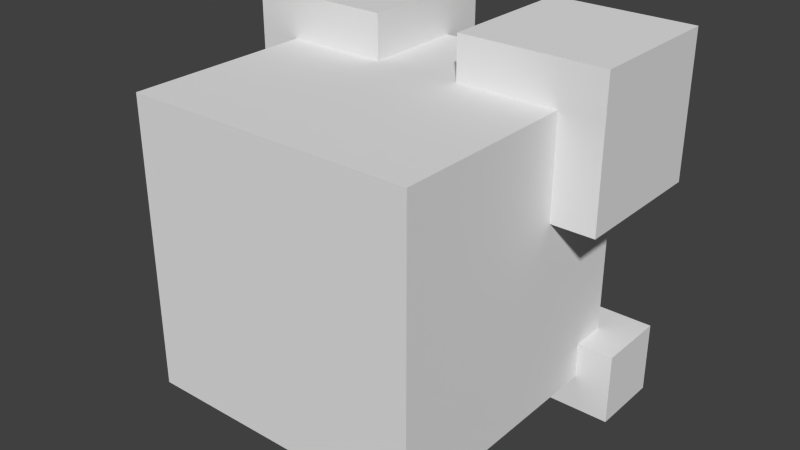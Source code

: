 # Source: Bomb-Box.blend  (saved by Blender 2.75.0; exported with 4.5.12 LTS)
import bpy
from mathutils import Matrix  # noqa: F401  (used for matrix-valued properties, if any)

bpy.ops.wm.read_factory_settings(use_empty=True)
scene = bpy.context.scene
scene.name = 'Scene'

# ---- collections
col_collection_1 = bpy.data.collections.new('Collection 1'); scene.collection.children.link(col_collection_1)

# ---- world
world_world = bpy.data.worlds.new('World'); scene.world = world_world
world_world.color = (0.05088, 0.05088, 0.05088)
world_world.use_sun_shadow = False
world_world.sun_shadow_jitter_overblur = 0.0
world_world.cycles.sampling_method = 'MANUAL'
world_world.cycles.sample_map_resolution = 256

# ---- meshes
me_cube_002 = bpy.data.meshes.new('Cube.002')
me_cube_002.from_pydata([(-0.15, -0.15, -0.15), (-0.15, -0.15, 0.15), (-0.15, 0.15, -0.15), (-0.15, 0.15, 0.15), (0.15, -0.15, -0.15), (0.15, -0.15, 0.15), (0.15, 0.15, -0.15), (0.15, 0.15, 0.15)], [], [(1, 3, 2, 0), (3, 7, 6, 2), (7, 5, 4, 6), (5, 1, 0, 4), (0, 2, 6, 4), (5, 7, 3, 1)])
_uv = me_cube_002.uv_layers.new(name='UVMap')
_uv.uv.foreach_set('vector', [0.249, 0.7392, 0.01283, 0.7392, 0.01283, 0.503, 0.249, 0.503, 0.249, 0.0306, 0.4852, 0.0306, 0.4852, 0.2668, 0.249, 0.2668, 0.7214, 0.7392, 0.4852, 0.7392, 0.4852, 0.503, 0.7214, 0.503, 0.4852, 0.7392, 0.249, 0.7392, 0.249, 0.503, 0.4852, 0.503, 0.249, 0.503, 0.249, 0.2668, 0.4852, 0.2668, 0.4852, 0.503, 0.4852, 0.7392, 0.4852, 0.9754, 0.249, 0.9754, 0.249, 0.7392])
me_cube_002.use_remesh_preserve_volume = False
me_cube_002.use_remesh_preserve_attributes = False
me_cube_002.use_mirror_vertex_groups = False
me_cube_002.update()
me_cube_005 = bpy.data.meshes.new('Cube.005')
me_cube_005.from_pydata([(-0.25, -0.25, -0.25), (-0.25, -0.25, 0.25), (-0.25, 0.25, -0.25), (-0.25, 0.25, 0.25), (0.25, -0.25, -0.25), (0.25, -0.25, 0.25), (0.25, 0.25, -0.25), (0.25, 0.25, 0.25)], [], [(1, 3, 2, 0), (3, 7, 6, 2), (7, 5, 4, 6), (5, 1, 0, 4), (0, 2, 6, 4), (5, 7, 3, 1)])
_uv = me_cube_005.uv_layers.new(name='UVMap')
_uv.uv.foreach_set('vector', [0.7773, 0.5983, 0.8724, 0.5983, 0.8724, 0.6933, 0.7773, 0.6933, 0.9675, 0.8835, 0.8724, 0.8835, 0.8724, 0.7884, 0.9675, 0.7884, 0.8724, 0.8835, 0.7773, 0.8835, 0.7773, 0.7884, 0.8724, 0.7884, 0.7773, 0.8835, 0.6822, 0.8835, 0.6822, 0.7884, 0.7773, 0.7884, 0.7773, 0.6933, 0.8724, 0.6933, 0.8724, 0.7884, 0.7773, 0.7884, 0.7773, 0.8835, 0.8724, 0.8835, 0.8724, 0.9786, 0.7773, 0.9786])
me_cube_005.use_remesh_preserve_volume = False
me_cube_005.use_remesh_preserve_attributes = False
me_cube_005.use_mirror_vertex_groups = False
me_cube_005.update()
me_cube_004 = bpy.data.meshes.new('Cube.004')
me_cube_004.from_pydata([(-0.5, -0.5, -0.5), (-0.5, -0.5, 0.5), (-0.5, 0.5, -0.5), (-0.5, 0.5, 0.5), (0.5, -0.5, -0.5), (0.5, -0.5, 0.5), (0.5, 0.5, -0.5), (0.5, 0.5, 0.5)], [], [(1, 3, 2, 0), (3, 7, 6, 2), (7, 5, 4, 6), (5, 1, 0, 4), (0, 2, 6, 4), (5, 7, 3, 1)])
_uv = me_cube_004.uv_layers.new(name='UVMap')
_uv.uv.foreach_set('vector', [0.7426, 0.3819, 0.8676, 0.3819, 0.8676, 0.5069, 0.7426, 0.5069, 0.9926, 0.2569, 0.8676, 0.2569, 0.8676, 0.1319, 0.9926, 0.1319, 0.8676, 0.2569, 0.7426, 0.2569, 0.7426, 0.1319, 0.8676, 0.1319, 0.7426, 0.2569, 0.6177, 0.2569, 0.6177, 0.1319, 0.7426, 0.1319, 0.7426, 0.006947, 0.8676, 0.006947, 0.8676, 0.1319, 0.7426, 0.1319, 0.7426, 0.2569, 0.8676, 0.2569, 0.8676, 0.3819, 0.7426, 0.3819])
me_cube_004.use_remesh_preserve_volume = False
me_cube_004.use_remesh_preserve_attributes = False
me_cube_004.use_mirror_vertex_groups = False
me_cube_004.update()

# ---- objects
ob_cube = bpy.data.objects.new('Cube', me_cube_002)
ob_left_bottom = bpy.data.objects.new('Left-Bottom', me_cube_005)
ob_left_top = bpy.data.objects.new('Left-Top', me_cube_004)
ob_right_bottom = bpy.data.objects.new('Right-Bottom', me_cube_005)
ob_right_top = bpy.data.objects.new('Right-Top', me_cube_004)

# ---- transforms, parenting, visibility, modifiers, constraints
ob_cube.location = (0.0, 0.0, 0.15)
ob_cube.lineart.crease_threshold = 0.0
ob_left_bottom.parent = ob_cube
ob_left_bottom.matrix_parent_inverse = Matrix(((1.0, 0.0, 0.0, 0.0), (0.0, 1.0, 0.0, 0.0), (0.0, 0.0, 1.0, -0.15), (0.0, 0.0, 0.0, 1.0)))
ob_left_bottom.location = (0.15, 0.15, 0.0)
ob_left_bottom.scale = (0.15, 0.15, 0.15)
ob_left_bottom.lineart.crease_threshold = 0.0
ob_left_top.parent = ob_cube
ob_left_top.matrix_parent_inverse = Matrix(((1.0, 0.0, 0.0, 0.0), (0.0, 1.0, 0.0, 0.0), (0.0, 0.0, 1.0, -0.15), (0.0, 0.0, 0.0, 1.0)))
ob_left_top.location = (0.12, 0.12, 0.27)
ob_left_top.scale = (0.15, 0.15, 0.15)
ob_left_top.lineart.crease_threshold = 0.0
ob_right_bottom.parent = ob_cube
ob_right_bottom.matrix_parent_inverse = Matrix(((1.0, 0.0, 0.0, 0.0), (0.0, 1.0, 0.0, 0.0), (0.0, 0.0, 1.0, -0.15), (0.0, 0.0, 0.0, 1.0)))
ob_right_bottom.location = (-0.15, 0.15, 0.0)
ob_right_bottom.scale = (0.15, 0.15, 0.15)
ob_right_bottom.lineart.crease_threshold = 0.0
ob_right_top.parent = ob_cube
ob_right_top.matrix_parent_inverse = Matrix(((1.0, 0.0, 0.0, 0.0), (0.0, 1.0, 0.0, 0.0), (0.0, 0.0, 1.0, -0.15), (0.0, 0.0, 0.0, 1.0)))
ob_right_top.location = (-0.12, 0.12, 0.27)
ob_right_top.scale = (0.15, 0.15, 0.15)
ob_right_top.lineart.crease_threshold = 0.0

# ---- collection membership
col_collection_1.objects.link(ob_cube)
col_collection_1.objects.link(ob_left_bottom)
col_collection_1.objects.link(ob_left_top)
col_collection_1.objects.link(ob_right_bottom)
col_collection_1.objects.link(ob_right_top)

# ---- scene / render settings (as saved in the file)
scene.frame_start = 1; scene.frame_end = 250; scene.frame_set(105)
scene.render.engine = 'BLENDER_EEVEE_NEXT'
scene.render.resolution_percentage = 50
scene.render.dither_intensity = 0.0
scene.cycles.use_denoising = False
scene.cycles.samples = 10
scene.cycles.sampling_pattern = 'TABULATED_SOBOL'
scene.cycles.light_sampling_threshold = 0.0
scene.cycles.use_adaptive_sampling = False
scene.cycles.use_light_tree = False
scene.cycles.blur_glossy = 0.0
scene.cycles.pixel_filter_type = 'GAUSSIAN'
scene.cycles.sample_clamp_indirect = 0.0
scene.view_settings.view_transform = 'Standard'
bpy.context.view_layer.update()

# ---- added for rendering (the .blend has no active camera and no usable light): camera, sun
cam_auto = bpy.data.cameras.new('AutoCamera')
cam_auto.lens = 50.0
cam_auto.sensor_width = 36.0
cam_auto.clip_end = 1000.0
ob_auto_camera = bpy.data.objects.new('AutoCamera', cam_auto)
scene.collection.objects.link(ob_auto_camera)
ob_auto_camera.location = (0.597777, -0.694833, 0.631972)
ob_auto_camera.rotation_euler = (1.09748, -7.21219e-08, 0.694738)
scene.camera = ob_auto_camera
light_auto_sun = bpy.data.lights.new('AutoSun', 'SUN')
light_auto_sun.energy = 3.0
light_auto_sun.angle = 0.0523599
ob_auto_sun = bpy.data.objects.new('AutoSun', light_auto_sun)
scene.collection.objects.link(ob_auto_sun)
ob_auto_sun.rotation_euler = (0.872665, 0.174533, 0.523599)
bpy.context.view_layer.update()
